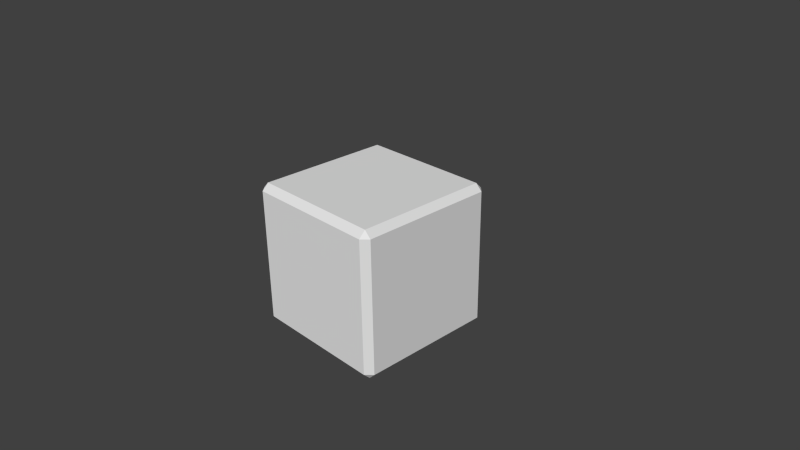 # Source: dhquest-d6.blend  (saved by Blender 2.76.0; exported with 4.5.12 LTS)
import bpy
from mathutils import Matrix  # noqa: F401  (used for matrix-valued properties, if any)

bpy.ops.wm.read_factory_settings(use_empty=True)
scene = bpy.context.scene
scene.name = 'Scene'

# ---- collections
col_collection_1 = bpy.data.collections.new('Collection 1'); scene.collection.children.link(col_collection_1)

# ---- world
world_world = bpy.data.worlds.new('World'); scene.world = world_world
world_world.color = (0.05088, 0.05088, 0.05088)
world_world.use_sun_shadow = False
world_world.sun_shadow_jitter_overblur = 0.0
world_world.cycles.sampling_method = 'MANUAL'
world_world.cycles.sample_map_resolution = 256

# ---- cameras
cam_camera = bpy.data.cameras.new('Camera')
cam_camera.clip_end = 100.0
cam_camera.lens = 35.0
cam_camera.sensor_width = 32.0
cam_camera.sensor_height = 18.0
cam_camera.ortho_scale = 7.314
cam_camera.dof.focus_distance = 0.0
cam_camera.dof.aperture_fstop = 128.0

# ---- meshes
me_cube_002 = bpy.data.meshes.new('Cube.002')
me_cube_002.from_pydata([(-0.911, -1.0, -0.911), (-1.0, -0.911, -0.911), (-0.911, -0.911, -1.0), (-0.911, -1.0, 0.911), (-0.911, -0.911, 1.0), (-1.0, -0.911, 0.911), (-0.911, 1.0, -0.911), (-0.911, 0.911, -1.0), (-1.0, 0.911, -0.911), (-0.911, 0.911, 1.0), (-0.911, 1.0, 0.911), (-1.0, 0.911, 0.911), (0.911, -1.0, -0.911), (0.911, -0.911, -1.0), (1.0, -0.911, -0.911), (0.911, -0.911, 1.0), (0.911, -1.0, 0.911), (1.0, -0.911, 0.911), (1.0, 0.911, -0.911), (0.911, 0.911, -1.0), (0.911, 1.0, -0.911), (0.911, 0.911, 1.0), (1.0, 0.911, 0.911), (0.911, 1.0, 0.911)], [], [(2, 7, 19, 13), (22, 17, 14, 18), (15, 21, 9, 4), (16, 3, 0, 12), (10, 23, 20, 6), (0, 1, 2), (3, 4, 5), (6, 7, 8), (9, 10, 11), (12, 13, 14), (15, 16, 17), (18, 19, 20), (21, 22, 23), (0, 3, 5, 1), (4, 9, 11, 5), (10, 6, 8, 11), (7, 2, 1, 8), (9, 21, 23, 10), (22, 18, 20, 23), (19, 7, 6, 20), (21, 15, 17, 22), (16, 12, 14, 17), (13, 19, 18, 14), (15, 4, 3, 16), (2, 13, 12, 0), (5, 11, 8, 1)])
_uv = me_cube_002.uv_layers.new(name='UVMap')
_uv.uv.foreach_set('vector', [0.2637, 0.5107, 0.4861, 0.5107, 0.4861, 0.7332, 0.2637, 0.7332, 0.4861, 0.9774, 0.2637, 0.9774, 0.2637, 0.7549, 0.4861, 0.7549, 0.2637, 0.02233, 0.4861, 0.02233, 0.4861, 0.2448, 0.2637, 0.2448, 0.01946, 0.2665, 0.2419, 0.2665, 0.2419, 0.489, 0.01946, 0.489, 0.5079, 0.2665, 0.7303, 0.2665, 0.7303, 0.489, 0.5079, 0.489, 0.2419, 0.489, 0.2528, 0.489, 0.2419, 0.4999, 0.2419, 0.2665, 0.2419, 0.2557, 0.2528, 0.2665, 0.5079, 0.489, 0.5079, 0.4999, 0.497, 0.489, 0.4861, 0.2448, 0.497, 0.2448, 0.4861, 0.2557, 0.01946, 0.489, 0.01946, 0.4999, 0.008584, 0.489, 0.2637, 0.02233, 0.2528, 0.02233, 0.2637, 0.01146, 0.4861, 0.7549, 0.4861, 0.7441, 0.497, 0.7549, 0.4861, 0.02233, 0.4861, 0.01146, 0.497, 0.02233, 0.2419, 0.489, 0.2419, 0.2665, 0.2637, 0.2665, 0.2637, 0.489, 0.2637, 0.2448, 0.4861, 0.2448, 0.4861, 0.2665, 0.2637, 0.2665, 0.5079, 0.2665, 0.5079, 0.489, 0.4861, 0.489, 0.4861, 0.2665, 0.4861, 0.5107, 0.2637, 0.5107, 0.2637, 0.489, 0.4861, 0.489, 0.4861, 0.2448, 0.4861, 0.02233, 0.497, 0.02233, 0.497, 0.2448, 0.4861, 0.9774, 0.4861, 0.7549, 0.497, 0.7549, 0.497, 0.9774, 0.4861, 0.7332, 0.4861, 0.5107, 0.497, 0.5107, 0.497, 0.7332, 0.4861, 0.02233, 0.2637, 0.02233, 0.2637, 0.01146, 0.4861, 0.01146, 0.01946, 0.2665, 0.01946, 0.489, 0.008584, 0.489, 0.008584, 0.2665, 0.2637, 0.7332, 0.4861, 0.7332, 0.4861, 0.7549, 0.2637, 0.7549, 0.2637, 0.02233, 0.2637, 0.2448, 0.2528, 0.2448, 0.2528, 0.02233, 0.2637, 0.5107, 0.2637, 0.7332, 0.2528, 0.7332, 0.2528, 0.5107, 0.2637, 0.2665, 0.4861, 0.2665, 0.4861, 0.489, 0.2637, 0.489])
me_cube_002.use_remesh_preserve_volume = False
me_cube_002.use_remesh_preserve_attributes = False
me_cube_002.use_mirror_vertex_groups = False
me_cube_002.update()

# ---- objects
ob_cube = bpy.data.objects.new('Cube', me_cube_002)
ob_camera = bpy.data.objects.new('Camera', cam_camera)

# ---- transforms, parenting, visibility, modifiers, constraints
ob_cube.location = (0.0, 0.0, 0.0)
ob_cube.lineart.crease_threshold = 0.0
ob_camera.location = (7.481, -6.508, 5.344)
ob_camera.rotation_euler = (1.109, 0.01082, 0.8149)
ob_camera.lock_rotations_4d = False
ob_camera.empty_display_type = 'ARROWS'
ob_camera.color = (0.0, 0.0, 0.0, 0.0)
ob_camera.display_type = 'WIRE'
ob_camera.lineart.crease_threshold = 0.0

# ---- collection membership
col_collection_1.objects.link(ob_cube)
col_collection_1.objects.link(ob_camera)

# ---- scene / render settings (as saved in the file)
scene.camera = ob_camera
scene.frame_start = 1; scene.frame_end = 250; scene.frame_set(1)
scene.render.engine = 'BLENDER_EEVEE_NEXT'
scene.render.resolution_percentage = 50
scene.render.dither_intensity = 0.0
scene.render.use_bake_selected_to_active = True
scene.cycles.use_denoising = False
scene.cycles.samples = 10
scene.cycles.sampling_pattern = 'TABULATED_SOBOL'
scene.cycles.light_sampling_threshold = 0.0
scene.cycles.use_adaptive_sampling = False
scene.cycles.use_light_tree = False
scene.cycles.blur_glossy = 0.0
scene.cycles.pixel_filter_type = 'GAUSSIAN'
scene.cycles.sample_clamp_indirect = 0.0
scene.view_settings.view_transform = 'Standard'
bpy.context.view_layer.update()

# ---- added for rendering (the .blend has no usable light): sun
light_auto_sun = bpy.data.lights.new('AutoSun', 'SUN')
light_auto_sun.energy = 3.0
light_auto_sun.angle = 0.0523599
ob_auto_sun = bpy.data.objects.new('AutoSun', light_auto_sun)
scene.collection.objects.link(ob_auto_sun)
ob_auto_sun.rotation_euler = (0.872665, 0.174533, 0.523599)
bpy.context.view_layer.update()
